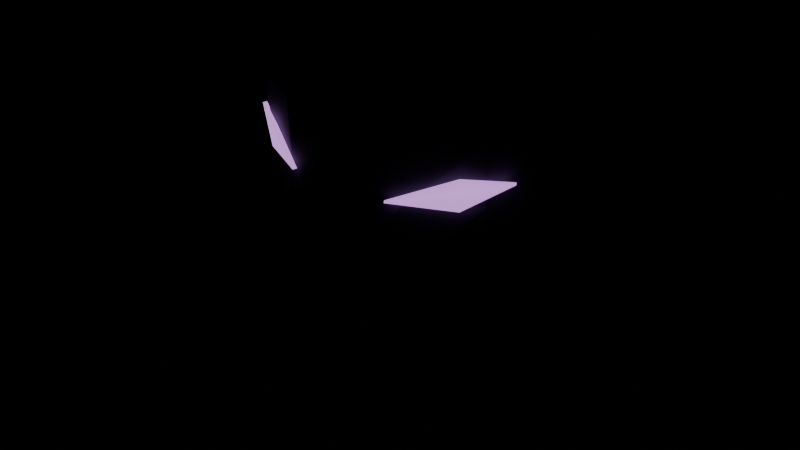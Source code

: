 # Source: item.blend  (saved by Blender 5.2.45; exported with 4.5.12 LTS)
import bpy
from mathutils import Matrix  # noqa: F401  (used for matrix-valued properties, if any)

bpy.ops.wm.read_factory_settings(use_empty=True)
scene = bpy.context.scene
scene.name = 'Scene'

# ---- materials (node trees are filled in below, after node groups)
mat_skin = bpy.data.materials.new('skin')
mat_skin.use_backface_culling = True
mat_cloth = bpy.data.materials.new('cloth')
mat_cloth.use_backface_culling = True
mat_metal = bpy.data.materials.new('metal')
mat_metal.use_backface_culling = True
mat_emissive = bpy.data.materials.new('emissive')
mat_emissive.use_backface_culling = True
mat_accent = bpy.data.materials.new('accent')
mat_accent.use_backface_culling = True
mat_accent_glow = bpy.data.materials.new('accent_glow')
mat_accent_glow.use_backface_culling = True

# ---- material node trees
mat_skin.use_nodes = True; mat_skin.node_tree.nodes.clear()
_N = mat_skin.node_tree.nodes; _L = mat_skin.node_tree.links
n0 = _N.new('ShaderNodeBsdfPrincipled'); n0.name = 'Principled BSDF'; n0.location = (-200, 100)
n0.inputs[2].default_value = 0.8
n0.inputs[10].default_value = 0.005
n1 = _N.new('ShaderNodeOutputMaterial'); n1.name = 'Material Output'; n1.location = (200, 100)
n2 = _N.new('ShaderNodeVertexColor'); n2.name = 'Color Attribute'; n2.location = (0, 0)
n2.layer_name = 'Col'
_L.new(n0.outputs[0], n1.inputs[0])
_L.new(n2.outputs[0], n0.inputs[0])
n1.is_active_output = True
mat_cloth.use_nodes = True; mat_cloth.node_tree.nodes.clear()
_N = mat_cloth.node_tree.nodes; _L = mat_cloth.node_tree.links
n0 = _N.new('ShaderNodeBsdfPrincipled'); n0.name = 'Principled BSDF'; n0.location = (-200, 100)
n0.inputs[2].default_value = 0.8
n0.inputs[10].default_value = 0.005
n1 = _N.new('ShaderNodeOutputMaterial'); n1.name = 'Material Output'; n1.location = (200, 100)
n2 = _N.new('ShaderNodeVertexColor'); n2.name = 'Color Attribute'; n2.location = (0, 0)
n2.layer_name = 'Col'
_L.new(n0.outputs[0], n1.inputs[0])
_L.new(n2.outputs[0], n0.inputs[0])
n1.is_active_output = True
mat_metal.use_nodes = True; mat_metal.node_tree.nodes.clear()
_N = mat_metal.node_tree.nodes; _L = mat_metal.node_tree.links
n0 = _N.new('ShaderNodeBsdfPrincipled'); n0.name = 'Principled BSDF'; n0.location = (-200, 100)
n0.inputs[2].default_value = 0.8
n0.inputs[10].default_value = 0.005
n1 = _N.new('ShaderNodeOutputMaterial'); n1.name = 'Material Output'; n1.location = (200, 100)
n2 = _N.new('ShaderNodeVertexColor'); n2.name = 'Color Attribute'; n2.location = (0, 0)
n2.layer_name = 'Col'
_L.new(n0.outputs[0], n1.inputs[0])
_L.new(n2.outputs[0], n0.inputs[0])
n1.is_active_output = True
mat_emissive.use_nodes = True; mat_emissive.node_tree.nodes.clear()
_N = mat_emissive.node_tree.nodes; _L = mat_emissive.node_tree.links
n0 = _N.new('ShaderNodeBsdfPrincipled'); n0.name = 'Principled BSDF'; n0.location = (-200, 100)
n0.inputs[2].default_value = 0.8
n0.inputs[10].default_value = 0.005
n0.inputs[28].default_value = 1.0
n1 = _N.new('ShaderNodeOutputMaterial'); n1.name = 'Material Output'; n1.location = (200, 100)
n2 = _N.new('ShaderNodeVertexColor'); n2.name = 'Color Attribute'; n2.location = (0, 0)
n2.layer_name = 'Col'
_L.new(n0.outputs[0], n1.inputs[0])
_L.new(n2.outputs[0], n0.inputs[0])
_L.new(n2.outputs[0], n0.inputs[27])
n1.is_active_output = True
mat_accent.use_nodes = True; mat_accent.node_tree.nodes.clear()
_N = mat_accent.node_tree.nodes; _L = mat_accent.node_tree.links
n0 = _N.new('ShaderNodeBsdfPrincipled'); n0.name = 'Principled BSDF'; n0.location = (-200, 100)
n0.inputs[2].default_value = 0.8
n0.inputs[10].default_value = 0.005
n1 = _N.new('ShaderNodeOutputMaterial'); n1.name = 'Material Output'; n1.location = (200, 100)
n2 = _N.new('ShaderNodeVertexColor'); n2.name = 'Color Attribute'; n2.location = (0, 0)
n2.layer_name = 'Col'
_L.new(n0.outputs[0], n1.inputs[0])
_L.new(n2.outputs[0], n0.inputs[0])
n1.is_active_output = True
mat_accent_glow.use_nodes = True; mat_accent_glow.node_tree.nodes.clear()
_N = mat_accent_glow.node_tree.nodes; _L = mat_accent_glow.node_tree.links
n0 = _N.new('ShaderNodeBsdfPrincipled'); n0.name = 'Principled BSDF'; n0.location = (-200, 100)
n0.inputs[2].default_value = 0.8
n0.inputs[10].default_value = 0.005
n1 = _N.new('ShaderNodeOutputMaterial'); n1.name = 'Material Output'; n1.location = (200, 100)
n2 = _N.new('ShaderNodeVertexColor'); n2.name = 'Color Attribute'; n2.location = (0, 0)
n2.layer_name = 'Col'
_L.new(n0.outputs[0], n1.inputs[0])
_L.new(n2.outputs[0], n0.inputs[0])
n1.is_active_output = True

# ---- meshes
me_item = bpy.data.meshes.new('item')
me_item.from_pydata([(-0.07299, -0.007559, 0.01828), (-0.07052, -0.02871, 0.01078), (-0.06184, -0.04984, 0.003062), (-0.04776, -0.07072, -0.007256), (-0.02743, -0.09038, -0.02067), (0.0, -0.0989, -0.02694), (0.02743, -0.09038, -0.02067), (0.04776, -0.07072, -0.007256), (0.06184, -0.04984, 0.003062), (0.07052, -0.02871, 0.01078), (0.07299, -0.007559, 0.01828), (-0.08768, -0.01149, 0.04905), (-0.08272, -0.03576, 0.0456), (-0.0726, -0.0606, 0.0404), (-0.05503, -0.08331, 0.03504), (-0.0307, -0.1026, 0.02883), (0.0, -0.1138, 0.02358), (0.0307, -0.1026, 0.02883), (0.05503, -0.08331, 0.03504), (0.0726, -0.0606, 0.0404), (0.08272, -0.03576, 0.0456), (0.08768, -0.01149, 0.04905), (-0.09333, -0.01301, 0.07983), (-0.08798, -0.0388, 0.07802), (-0.07761, -0.06561, 0.07505), (-0.0575, -0.08759, 0.07315), (-0.03201, -0.1075, 0.06999), (0.0, -0.1323, 0.06249), (0.03201, -0.1075, 0.06999), (0.0575, -0.08759, 0.07315), (0.07761, -0.06561, 0.07505), (0.08798, -0.0388, 0.07802), (0.09333, -0.01301, 0.07983), (-0.09417, -0.01323, 0.1048), (-0.08849, -0.03909, 0.1043), (-0.07763, -0.06563, 0.1035), (-0.05714, -0.08698, 0.103), (-0.0308, -0.1029, 0.1025), (0.0, -0.1154, 0.1016), (0.0308, -0.1029, 0.1025), (0.05714, -0.08697, 0.103), (0.07763, -0.06563, 0.1035), (0.08849, -0.03909, 0.1043), (0.09417, -0.01323, 0.1048), (-0.09412, -0.01322, 0.1287), (-0.0881, -0.03886, 0.1293), (-0.07768, -0.06568, 0.1304), (-0.05917, -0.09048, 0.1316), (-0.03109, -0.104, 0.1319), (0.0, -0.1117, 0.1324), (0.03109, -0.104, 0.1319), (0.05917, -0.09048, 0.1316), (0.07768, -0.06568, 0.1304), (0.0881, -0.03886, 0.1293), (0.09412, -0.01322, 0.1287), (-0.08939, -0.01195, 0.1562), (-0.08331, -0.0361, 0.1578), (-0.07299, -0.06099, 0.161), (-0.0547, -0.08274, 0.1637), (-0.02931, -0.09737, 0.1654), (0.0, -0.1041, 0.1667), (0.02931, -0.09737, 0.1654), (0.0547, -0.08274, 0.1637), (0.07299, -0.06099, 0.161), (0.08331, -0.0361, 0.1578), (0.08939, -0.01195, 0.1562), (-0.06931, -0.00733, 0.01982), (-0.06687, -0.028, 0.01225), (-0.05841, -0.04828, 0.004416), (-0.04475, -0.06835, -0.0061), (-0.0254, -0.0871, -0.01962), (-3.331e-08, -0.09505, -0.02585), (0.0254, -0.0871, -0.01962), (0.04475, -0.06835, -0.0061), (0.05841, -0.04828, 0.004416), (0.06687, -0.028, 0.01225), (0.06931, -0.00733, 0.01982), (-0.08387, -0.011, 0.05017), (-0.07898, -0.0349, 0.0467), (-0.06916, -0.05886, 0.04142), (-0.05209, -0.08073, 0.03591), (-0.02845, -0.09937, 0.02974), (-9.178e-08, -0.11, 0.02471), (0.02845, -0.09937, 0.02974), (0.05209, -0.08073, 0.03591), (0.06916, -0.05886, 0.04142), (0.07898, -0.0349, 0.0467), (0.08387, -0.011, 0.05017), (-0.08942, -0.01223, 0.08024), (-0.08416, -0.03769, 0.07842), (-0.0742, -0.06355, 0.0754), (-0.05479, -0.08465, 0.07332), (-0.02979, -0.1041, 0.06996), (-2.001e-07, -0.1283, 0.06261), (0.02979, -0.1041, 0.06996), (0.05479, -0.08465, 0.07332), (0.0742, -0.06355, 0.0754), (0.08416, -0.03769, 0.07842), (0.08942, -0.01223, 0.08024), (-0.09027, -0.01238, 0.1048), (-0.08467, -0.03792, 0.1043), (-0.07423, -0.06353, 0.1035), (-0.05458, -0.08391, 0.1031), (-0.02896, -0.09941, 0.1022), (-3.1e-07, -0.1115, 0.1009), (0.02896, -0.0994, 0.1022), (0.05457, -0.0839, 0.1031), (0.07423, -0.06353, 0.1035), (0.08467, -0.03792, 0.1043), (0.09027, -0.01238, 0.1048), (-0.09024, -0.01232, 0.1283), (-0.0843, -0.03768, 0.1289), (-0.07424, -0.06368, 0.1301), (-0.05663, -0.0874, 0.1313), (-0.0296, -0.1004, 0.1315), (-1.319e-07, -0.1077, 0.1319), (0.0296, -0.1004, 0.1315), (0.05663, -0.0874, 0.1313), (0.07424, -0.06368, 0.1301), (0.0843, -0.03768, 0.1289), (0.09024, -0.01232, 0.1283), (-0.08556, -0.01105, 0.1555), (-0.07956, -0.03494, 0.1571), (-0.06959, -0.05907, 0.1601), (-0.05219, -0.07977, 0.1628), (-0.02792, -0.09373, 0.1645), (-2.33e-10, -0.1002, 0.1658), (0.02792, -0.09373, 0.1645), (0.05219, -0.07977, 0.1628), (0.06959, -0.05907, 0.1601), (0.07956, -0.03494, 0.1571), (0.08556, -0.01105, 0.1555), (0.02453, -0.1091, 0.1028), (0.05052, -0.09512, 0.1017), (0.06786, -0.08332, 0.1141), (0.05141, -0.09701, 0.1154), (-0.02453, -0.1091, 0.1028), (-0.05052, -0.09512, 0.1017), (-0.06786, -0.08332, 0.1141), (-0.05141, -0.09702, 0.1154), (0.02346, -0.1075, 0.1031), (0.04945, -0.09346, 0.102), (0.06679, -0.08166, 0.1144), (0.05034, -0.09535, 0.1157), (-0.02346, -0.1075, 0.1031), (-0.04945, -0.09346, 0.102), (-0.06679, -0.08166, 0.1144), (-0.05034, -0.09535, 0.1157)], [], [(0, 1, 12, 11), (1, 2, 13, 12), (2, 3, 14, 13), (3, 4, 15, 14), (4, 5, 16, 15), (5, 6, 17, 16), (6, 7, 18, 17), (7, 8, 19, 18), (8, 9, 20, 19), (9, 10, 21, 20), (11, 12, 23, 22), (12, 13, 24, 23), (13, 14, 25, 24), (14, 15, 26, 25), (15, 16, 27, 26), (16, 17, 28, 27), (17, 18, 29, 28), (18, 19, 30, 29), (19, 20, 31, 30), (20, 21, 32, 31), (22, 23, 34, 33), (23, 24, 35, 34), (24, 25, 36, 35), (25, 26, 37, 36), (26, 27, 38, 37), (27, 28, 39, 38), (28, 29, 40, 39), (29, 30, 41, 40), (30, 31, 42, 41), (31, 32, 43, 42), (33, 34, 45, 44), (34, 35, 46, 45), (35, 36, 47, 46), (36, 37, 48, 47), (37, 38, 49, 48), (38, 39, 50, 49), (39, 40, 51, 50), (40, 41, 52, 51), (41, 42, 53, 52), (42, 43, 54, 53), (44, 45, 56, 55), (45, 46, 57, 56), (46, 47, 58, 57), (47, 48, 59, 58), (48, 49, 60, 59), (49, 50, 61, 60), (50, 51, 62, 61), (51, 52, 63, 62), (52, 53, 64, 63), (53, 54, 65, 64), (66, 77, 78, 67), (67, 78, 79, 68), (68, 79, 80, 69), (69, 80, 81, 70), (70, 81, 82, 71), (71, 82, 83, 72), (72, 83, 84, 73), (73, 84, 85, 74), (74, 85, 86, 75), (75, 86, 87, 76), (77, 88, 89, 78), (78, 89, 90, 79), (79, 90, 91, 80), (80, 91, 92, 81), (81, 92, 93, 82), (82, 93, 94, 83), (83, 94, 95, 84), (84, 95, 96, 85), (85, 96, 97, 86), (86, 97, 98, 87), (88, 99, 100, 89), (89, 100, 101, 90), (90, 101, 102, 91), (91, 102, 103, 92), (92, 103, 104, 93), (93, 104, 105, 94), (94, 105, 106, 95), (95, 106, 107, 96), (96, 107, 108, 97), (97, 108, 109, 98), (99, 110, 111, 100), (100, 111, 112, 101), (101, 112, 113, 102), (102, 113, 114, 103), (103, 114, 115, 104), (104, 115, 116, 105), (105, 116, 117, 106), (106, 117, 118, 107), (107, 118, 119, 108), (108, 119, 120, 109), (110, 121, 122, 111), (111, 122, 123, 112), (112, 123, 124, 113), (113, 124, 125, 114), (114, 125, 126, 115), (115, 126, 127, 116), (116, 127, 128, 117), (117, 128, 129, 118), (118, 129, 130, 119), (119, 130, 131, 120), (0, 11, 77, 66), (1, 0, 66, 67), (2, 1, 67, 68), (3, 2, 68, 69), (4, 3, 69, 70), (5, 4, 70, 71), (6, 5, 71, 72), (7, 6, 72, 73), (8, 7, 73, 74), (9, 8, 74, 75), (10, 9, 75, 76), (21, 10, 76, 87), (11, 22, 88, 77), (32, 21, 87, 98), (22, 33, 99, 88), (43, 32, 98, 109), (33, 44, 110, 99), (54, 43, 109, 120), (44, 55, 121, 110), (55, 56, 122, 121), (56, 57, 123, 122), (57, 58, 124, 123), (58, 59, 125, 124), (59, 60, 126, 125), (60, 61, 127, 126), (61, 62, 128, 127), (62, 63, 129, 128), (63, 64, 130, 129), (65, 54, 120, 131), (64, 65, 131, 130), (132, 133, 134, 135), (136, 139, 138, 137), (140, 143, 142, 141), (144, 145, 146, 147), (132, 135, 143, 140), (133, 132, 140, 141), (134, 133, 141, 142), (135, 134, 142, 143), (139, 136, 144, 147), (136, 137, 145, 144), (137, 138, 146, 145), (138, 139, 147, 146)])
me_item.polygons.foreach_set('material_index', [1, 1, 1, 1, 1, 1, 1, 1, 1, 1, 1, 1, 1, 1, 1, 1, 1, 1, 1, 1, 1, 1, 1, 1, 1, 1, 1, 1, 1, 1, 1, 1, 1, 1, 1, 1, 1, 1, 1, 1, 1, 1, 1, 1, 1, 1, 1, 1, 1, 1, 1, 1, 1, 1, 1, 1, 1, 1, 1, 1, 1, 1, 1, 1, 1, 1, 1, 1, 1, 1, 1, 1, 1, 1, 1, 1, 1, 1, 1, 1, 1, 1, 1, 1, 1, 1, 1, 1, 1, 1, 1, 1, 1, 1, 1, 1, 1, 1, 1, 1, 1, 1, 1, 1, 1, 1, 1, 1, 1, 1, 1, 1, 1, 1, 1, 1, 1, 1, 1, 1, 1, 1, 1, 1, 1, 1, 1, 1, 1, 1, 3, 3, 3, 3, 3, 3, 3, 3, 3, 3, 3, 3])
_ca = me_item.color_attributes.new('Col', 'FLOAT_COLOR', 'POINT')
_ca.data.foreach_set('color', [0.06, 0.055, 0.09, 1.0, 0.06, 0.055, 0.09, 1.0, 0.06, 0.055, 0.09, 1.0, 0.06, 0.055, 0.09, 1.0, 0.06, 0.055, 0.09, 1.0, 0.06, 0.055, 0.09, 1.0, 0.06, 0.055, 0.09, 1.0, 0.06, 0.055, 0.09, 1.0, 0.06, 0.055, 0.09, 1.0, 0.06, 0.055, 0.09, 1.0, 0.06, 0.055, 0.09, 1.0, 0.06, 0.055, 0.09, 1.0, 0.06, 0.055, 0.09, 1.0, 0.06, 0.055, 0.09, 1.0, 0.06, 0.055, 0.09, 1.0, 0.06, 0.055, 0.09, 1.0, 0.06, 0.055, 0.09, 1.0, 0.06, 0.055, 0.09, 1.0, 0.06, 0.055, 0.09, 1.0, 0.06, 0.055, 0.09, 1.0, 0.06, 0.055, 0.09, 1.0, 0.06, 0.055, 0.09, 1.0, 0.06, 0.055, 0.09, 1.0, 0.06, 0.055, 0.09, 1.0, 0.06, 0.055, 0.09, 1.0, 0.06, 0.055, 0.09, 1.0, 0.06, 0.055, 0.09, 1.0, 0.06, 0.055, 0.09, 1.0, 0.06, 0.055, 0.09, 1.0, 0.06, 0.055, 0.09, 1.0, 0.06, 0.055, 0.09, 1.0, 0.06, 0.055, 0.09, 1.0, 0.06, 0.055, 0.09, 1.0, 0.06, 0.055, 0.09, 1.0, 0.06, 0.055, 0.09, 1.0, 0.06, 0.055, 0.09, 1.0, 0.06, 0.055, 0.09, 1.0, 0.06, 0.055, 0.09, 1.0, 0.06, 0.055, 0.09, 1.0, 0.06, 0.055, 0.09, 1.0, 0.06, 0.055, 0.09, 1.0, 0.06, 0.055, 0.09, 1.0, 0.06, 0.055, 0.09, 1.0, 0.06, 0.055, 0.09, 1.0, 0.06, 0.055, 0.09, 1.0, 0.06, 0.055, 0.09, 1.0, 0.06, 0.055, 0.09, 1.0, 0.06, 0.055, 0.09, 1.0, 0.06, 0.055, 0.09, 1.0, 0.06, 0.055, 0.09, 1.0, 0.06, 0.055, 0.09, 1.0, 0.06, 0.055, 0.09, 1.0, 0.06, 0.055, 0.09, 1.0, 0.06, 0.055, 0.09, 1.0, 0.06, 0.055, 0.09, 1.0, 0.06, 0.055, 0.09, 1.0, 0.06, 0.055, 0.09, 1.0, 0.06, 0.055, 0.09, 1.0, 0.06, 0.055, 0.09, 1.0, 0.06, 0.055, 0.09, 1.0, 0.06, 0.055, 0.09, 1.0, 0.06, 0.055, 0.09, 1.0, 0.06, 0.055, 0.09, 1.0, 0.06, 0.055, 0.09, 1.0, 0.06, 0.055, 0.09, 1.0, 0.06, 0.055, 0.09, 1.0, 0.06, 0.055, 0.09, 1.0, 0.06, 0.055, 0.09, 1.0, 0.06, 0.055, 0.09, 1.0, 0.06, 0.055, 0.09, 1.0, 0.06, 0.055, 0.09, 1.0, 0.06, 0.055, 0.09, 1.0, 0.06, 0.055, 0.09, 1.0, 0.06, 0.055, 0.09, 1.0, 0.06, 0.055, 0.09, 1.0, 0.06, 0.055, 0.09, 1.0, 0.06, 0.055, 0.09, 1.0, 0.06, 0.055, 0.09, 1.0, 0.06, 0.055, 0.09, 1.0, 0.06, 0.055, 0.09, 1.0, 0.06, 0.055, 0.09, 1.0, 0.06, 0.055, 0.09, 1.0, 0.06, 0.055, 0.09, 1.0, 0.06, 0.055, 0.09, 1.0, 0.06, 0.055, 0.09, 1.0, 0.06, 0.055, 0.09, 1.0, 0.06, 0.055, 0.09, 1.0, 0.06, 0.055, 0.09, 1.0, 0.06, 0.055, 0.09, 1.0, 0.06, 0.055, 0.09, 1.0, 0.06, 0.055, 0.09, 1.0, 0.06, 0.055, 0.09, 1.0, 0.06, 0.055, 0.09, 1.0, 0.06, 0.055, 0.09, 1.0, 0.06, 0.055, 0.09, 1.0, 0.06, 0.055, 0.09, 1.0, 0.06, 0.055, 0.09, 1.0, 0.06, 0.055, 0.09, 1.0, 0.06, 0.055, 0.09, 1.0, 0.06, 0.055, 0.09, 1.0, 0.06, 0.055, 0.09, 1.0, 0.06, 0.055, 0.09, 1.0, 0.06, 0.055, 0.09, 1.0, 0.06, 0.055, 0.09, 1.0, 0.06, 0.055, 0.09, 1.0, 0.06, 0.055, 0.09, 1.0, 0.06, 0.055, 0.09, 1.0, 0.06, 0.055, 0.09, 1.0, 0.06, 0.055, 0.09, 1.0, 0.06, 0.055, 0.09, 1.0, 0.06, 0.055, 0.09, 1.0, 0.06, 0.055, 0.09, 1.0, 0.06, 0.055, 0.09, 1.0, 0.06, 0.055, 0.09, 1.0, 0.06, 0.055, 0.09, 1.0, 0.06, 0.055, 0.09, 1.0, 0.06, 0.055, 0.09, 1.0, 0.06, 0.055, 0.09, 1.0, 0.06, 0.055, 0.09, 1.0, 0.06, 0.055, 0.09, 1.0, 0.06, 0.055, 0.09, 1.0, 0.06, 0.055, 0.09, 1.0, 0.06, 0.055, 0.09, 1.0, 0.06, 0.055, 0.09, 1.0, 0.06, 0.055, 0.09, 1.0, 0.06, 0.055, 0.09, 1.0, 0.06, 0.055, 0.09, 1.0, 0.06, 0.055, 0.09, 1.0, 0.06, 0.055, 0.09, 1.0, 0.06, 0.055, 0.09, 1.0, 0.06, 0.055, 0.09, 1.0, 0.06, 0.055, 0.09, 1.0, 0.78, 0.36, 1.0, 1.0, 0.78, 0.36, 1.0, 1.0, 0.78, 0.36, 1.0, 1.0, 0.78, 0.36, 1.0, 1.0, 0.78, 0.36, 1.0, 1.0, 0.78, 0.36, 1.0, 1.0, 0.78, 0.36, 1.0, 1.0, 0.78, 0.36, 1.0, 1.0, 0.78, 0.36, 1.0, 1.0, 0.78, 0.36, 1.0, 1.0, 0.78, 0.36, 1.0, 1.0, 0.78, 0.36, 1.0, 1.0, 0.78, 0.36, 1.0, 1.0, 0.78, 0.36, 1.0, 1.0, 0.78, 0.36, 1.0, 1.0, 0.78, 0.36, 1.0, 1.0])
me_item.materials.append(mat_skin)
me_item.materials.append(mat_cloth)
me_item.materials.append(mat_metal)
me_item.materials.append(mat_emissive)
me_item.materials.append(mat_accent)
me_item.materials.append(mat_accent_glow)
me_item.update()

# ---- objects
ob_item = bpy.data.objects.new('item', me_item)

# ---- transforms, parenting, visibility, modifiers, constraints
ob_item.location = (0.0, 0.0, 0.0)

# ---- collection membership
scene.collection.objects.link(ob_item)

# ---- scene / render settings (as saved in the file)
scene.frame_start = 1; scene.frame_end = 50; scene.frame_set(1)
scene.render.engine = 'BLENDER_EEVEE_NEXT'
scene.render.fps = 30
scene.render.bake_bias = 0.0
scene.render.bake_samples = 0
scene.render.compositor_device = 'GPU'
scene.eevee.use_volume_custom_range = False
scene.eevee.fast_gi_thickness_near = 0.1
scene.eevee.fast_gi_thickness_far = 0.0
scene.eevee.ray_tracing_options.screen_trace_thickness = 0.1
bpy.context.view_layer.update()

# ---- added for rendering (the .blend has no active camera): camera
cam_auto = bpy.data.cameras.new('AutoCamera')
cam_auto.lens = 50.0
cam_auto.sensor_width = 36.0
cam_auto.clip_end = 1000.0
ob_auto_camera = bpy.data.objects.new('AutoCamera', cam_auto)
scene.collection.objects.link(ob_auto_camera)
ob_auto_camera.location = (0.275363, -0.400236, 0.29016)
ob_auto_camera.rotation_euler = (1.09748, -7.21219e-08, 0.694738)
scene.camera = ob_auto_camera
bpy.context.view_layer.update()

